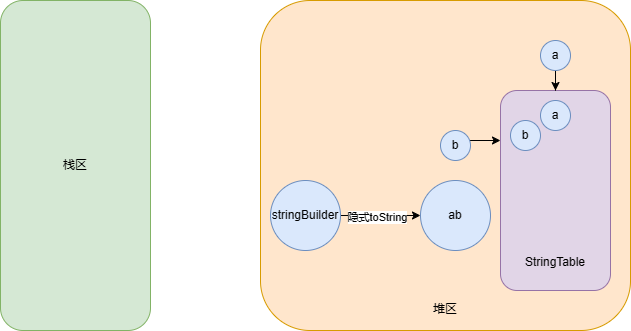

The diagram above was exported from draw.io. Its source (the exported page's mxGraphModel, read from the mxfile embedded in the PNG):
<mxGraphModel dx="1386" dy="759" grid="1" gridSize="10" guides="1" tooltips="1" connect="1" arrows="1" fold="1" page="1" pageScale="1" pageWidth="827" pageHeight="1169" math="0" shadow="0">
  <root>
    <object label="" id="0">
      <mxCell />
    </object>
    <mxCell id="1" parent="0" />
    <mxCell id="tJ_XeWBy5FtSFhFS7I7S-2" value="栈区" style="rounded=1;whiteSpace=wrap;html=1;fillColor=#d5e8d4;strokeColor=#82b366;" parent="1" vertex="1">
      <mxGeometry x="190" y="210" width="150" height="330" as="geometry" />
    </mxCell>
    <mxCell id="tJ_XeWBy5FtSFhFS7I7S-3" value="&lt;br&gt;&lt;br&gt;&lt;br&gt;&lt;br&gt;&lt;br&gt;&lt;br&gt;&lt;br&gt;&lt;br&gt;&lt;br&gt;&lt;br&gt;&lt;br&gt;&lt;br&gt;&lt;br&gt;&lt;br&gt;&lt;br&gt;&lt;br&gt;&lt;br&gt;&lt;br&gt;&lt;br&gt;&lt;br&gt;堆区" style="rounded=1;whiteSpace=wrap;html=1;fillColor=#ffe6cc;strokeColor=#d79b00;" parent="1" vertex="1">
      <mxGeometry x="450" y="210" width="370" height="330" as="geometry" />
    </mxCell>
    <mxCell id="tJ_XeWBy5FtSFhFS7I7S-5" value="&lt;br&gt;&lt;br&gt;&lt;br&gt;&lt;br&gt;&lt;br&gt;&lt;br&gt;&lt;br&gt;&lt;br&gt;&lt;br&gt;&lt;br&gt;StringTable" style="rounded=1;whiteSpace=wrap;html=1;fillColor=#e1d5e7;strokeColor=#9673a6;" parent="1" vertex="1">
      <mxGeometry x="690" y="300" width="110" height="200" as="geometry" />
    </mxCell>
    <mxCell id="tJ_XeWBy5FtSFhFS7I7S-22" style="edgeStyle=orthogonalEdgeStyle;rounded=0;orthogonalLoop=1;jettySize=auto;html=1;entryX=0.5;entryY=0;entryDx=0;entryDy=0;" parent="1" source="tJ_XeWBy5FtSFhFS7I7S-6" target="tJ_XeWBy5FtSFhFS7I7S-5" edge="1">
      <mxGeometry relative="1" as="geometry" />
    </mxCell>
    <mxCell id="tJ_XeWBy5FtSFhFS7I7S-6" value="a" style="ellipse;whiteSpace=wrap;html=1;aspect=fixed;fillColor=#dae8fc;strokeColor=#6c8ebf;" parent="1" vertex="1">
      <mxGeometry x="730" y="250" width="30" height="30" as="geometry" />
    </mxCell>
    <mxCell id="tJ_XeWBy5FtSFhFS7I7S-11" style="edgeStyle=orthogonalEdgeStyle;rounded=0;orthogonalLoop=1;jettySize=auto;html=1;entryX=0;entryY=0.25;entryDx=0;entryDy=0;" parent="1" source="tJ_XeWBy5FtSFhFS7I7S-7" target="tJ_XeWBy5FtSFhFS7I7S-5" edge="1">
      <mxGeometry relative="1" as="geometry">
        <Array as="points">
          <mxPoint x="630" y="350" />
          <mxPoint x="630" y="350" />
        </Array>
      </mxGeometry>
    </mxCell>
    <mxCell id="tJ_XeWBy5FtSFhFS7I7S-7" value="b" style="ellipse;whiteSpace=wrap;html=1;aspect=fixed;fillColor=#dae8fc;strokeColor=#6c8ebf;" parent="1" vertex="1">
      <mxGeometry x="630" y="340" width="30" height="30" as="geometry" />
    </mxCell>
    <mxCell id="tJ_XeWBy5FtSFhFS7I7S-13" value="a" style="ellipse;whiteSpace=wrap;html=1;aspect=fixed;fillColor=#dae8fc;strokeColor=#6c8ebf;" parent="1" vertex="1">
      <mxGeometry x="730" y="310" width="30" height="30" as="geometry" />
    </mxCell>
    <mxCell id="tJ_XeWBy5FtSFhFS7I7S-14" value="b" style="ellipse;whiteSpace=wrap;html=1;aspect=fixed;fillColor=#dae8fc;strokeColor=#6c8ebf;" parent="1" vertex="1">
      <mxGeometry x="700" y="330" width="30" height="30" as="geometry" />
    </mxCell>
    <mxCell id="tJ_XeWBy5FtSFhFS7I7S-19" style="edgeStyle=orthogonalEdgeStyle;rounded=0;orthogonalLoop=1;jettySize=auto;html=1;exitX=1;exitY=0.5;exitDx=0;exitDy=0;" parent="1" source="tJ_XeWBy5FtSFhFS7I7S-17" target="tJ_XeWBy5FtSFhFS7I7S-18" edge="1">
      <mxGeometry relative="1" as="geometry" />
    </mxCell>
    <mxCell id="tJ_XeWBy5FtSFhFS7I7S-24" value="隐式toString" style="edgeLabel;html=1;align=center;verticalAlign=middle;resizable=0;points=[];" parent="tJ_XeWBy5FtSFhFS7I7S-19" vertex="1" connectable="0">
      <mxGeometry x="-0.1" y="-1" relative="1" as="geometry">
        <mxPoint as="offset" />
      </mxGeometry>
    </mxCell>
    <mxCell id="tJ_XeWBy5FtSFhFS7I7S-17" value="&lt;div data-docx-has-block-data=&quot;false&quot; data-page-id=&quot;UZoRdkdu8opofLxGpygcwKWNnDZ&quot;&gt;&lt;div class=&quot;old-record-id-EMBtdrpnPoYWvUxG1PEctC5Kn7e&quot;&gt;stringBuilder&lt;/div&gt;&lt;/div&gt;" style="ellipse;whiteSpace=wrap;html=1;aspect=fixed;fillColor=#dae8fc;strokeColor=#6c8ebf;" parent="1" vertex="1">
      <mxGeometry x="460" y="390" width="70" height="70" as="geometry" />
    </mxCell>
    <mxCell id="tJ_XeWBy5FtSFhFS7I7S-18" value="&lt;div data-docx-has-block-data=&quot;false&quot; data-page-id=&quot;UZoRdkdu8opofLxGpygcwKWNnDZ&quot;&gt;&lt;div class=&quot;old-record-id-EMBtdrpnPoYWvUxG1PEctC5Kn7e&quot;&gt;ab&lt;/div&gt;&lt;/div&gt;" style="ellipse;whiteSpace=wrap;html=1;aspect=fixed;fillColor=#dae8fc;strokeColor=#6c8ebf;" parent="1" vertex="1">
      <mxGeometry x="610" y="390" width="70" height="70" as="geometry" />
    </mxCell>
  </root>
</mxGraphModel>